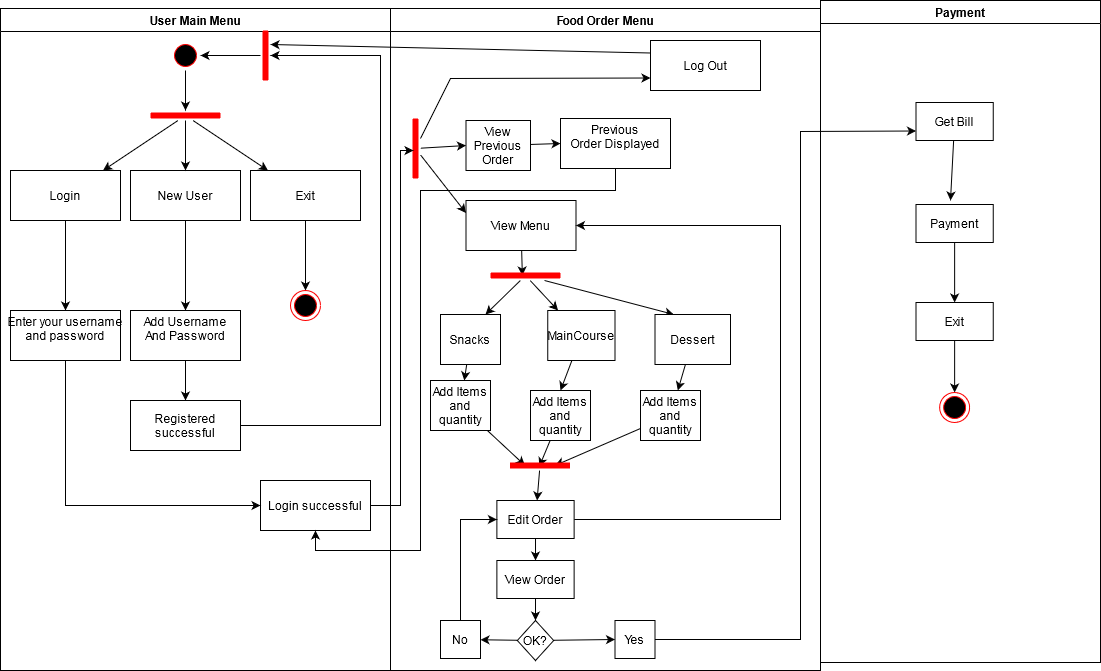

The diagram above was exported from draw.io. Its source (the exported page's mxGraphModel, read from the mxfile embedded in the PNG):
<mxGraphModel dx="1038" dy="557" grid="1" gridSize="10" guides="1" tooltips="1" connect="1" arrows="1" fold="1" page="1" pageScale="1" pageWidth="1169" pageHeight="826" background="#ffffff" math="0" shadow="0">
  <root>
    <mxCell id="0" />
    <mxCell id="1" parent="0" />
    <mxCell id="2" value="User Main Menu" style="swimlane;whiteSpace=wrap" parent="1" vertex="1">
      <mxGeometry x="10" y="128" width="390" height="662" as="geometry" />
    </mxCell>
    <mxCell id="5" value="" style="ellipse;shape=startState;fillColor=#000000;strokeColor=#ff0000;" parent="2" vertex="1">
      <mxGeometry x="170" y="32" width="30" height="30" as="geometry" />
    </mxCell>
    <mxCell id="J_MoD5pJueFYgB8oBWnK-91" style="edgeStyle=none;rounded=0;orthogonalLoop=1;jettySize=auto;html=1;entryX=0.5;entryY=0;entryDx=0;entryDy=0;" edge="1" parent="2" source="J_MoD5pJueFYgB8oBWnK-42" target="J_MoD5pJueFYgB8oBWnK-90">
      <mxGeometry relative="1" as="geometry" />
    </mxCell>
    <object label="Login" id="J_MoD5pJueFYgB8oBWnK-42">
      <mxCell style="" vertex="1" parent="2">
        <mxGeometry x="10" y="162" width="110" height="50" as="geometry" />
      </mxCell>
    </object>
    <mxCell id="J_MoD5pJueFYgB8oBWnK-85" style="edgeStyle=none;rounded=0;orthogonalLoop=1;jettySize=auto;html=1;" edge="1" parent="2" source="J_MoD5pJueFYgB8oBWnK-43" target="J_MoD5pJueFYgB8oBWnK-84">
      <mxGeometry relative="1" as="geometry" />
    </mxCell>
    <object label="New User" id="J_MoD5pJueFYgB8oBWnK-43">
      <mxCell style="" vertex="1" parent="2">
        <mxGeometry x="130" y="162" width="110" height="50" as="geometry" />
      </mxCell>
    </object>
    <mxCell id="J_MoD5pJueFYgB8oBWnK-83" style="edgeStyle=none;rounded=0;orthogonalLoop=1;jettySize=auto;html=1;" edge="1" parent="2" source="J_MoD5pJueFYgB8oBWnK-45" target="J_MoD5pJueFYgB8oBWnK-46">
      <mxGeometry relative="1" as="geometry" />
    </mxCell>
    <object label="Exit" id="J_MoD5pJueFYgB8oBWnK-45">
      <mxCell style="" vertex="1" parent="2">
        <mxGeometry x="250" y="162" width="110" height="50" as="geometry" />
      </mxCell>
    </object>
    <mxCell id="J_MoD5pJueFYgB8oBWnK-46" value="" style="ellipse;shape=endState;fillColor=#000000;strokeColor=#ff0000" vertex="1" parent="2">
      <mxGeometry x="290" y="282" width="30" height="30" as="geometry" />
    </mxCell>
    <mxCell id="J_MoD5pJueFYgB8oBWnK-88" style="edgeStyle=none;rounded=0;orthogonalLoop=1;jettySize=auto;html=1;entryX=0.5;entryY=0;entryDx=0;entryDy=0;" edge="1" parent="2" source="J_MoD5pJueFYgB8oBWnK-84" target="J_MoD5pJueFYgB8oBWnK-87">
      <mxGeometry relative="1" as="geometry" />
    </mxCell>
    <object label="Add Username&#10; And Password&#10;" id="J_MoD5pJueFYgB8oBWnK-84">
      <mxCell style="" vertex="1" parent="2">
        <mxGeometry x="130" y="302" width="110" height="50" as="geometry" />
      </mxCell>
    </object>
    <mxCell id="J_MoD5pJueFYgB8oBWnK-86" style="edgeStyle=none;rounded=0;orthogonalLoop=1;jettySize=auto;html=1;entryX=0.5;entryY=1;entryDx=0;entryDy=0;" edge="1" parent="2" source="J_MoD5pJueFYgB8oBWnK-84" target="J_MoD5pJueFYgB8oBWnK-84">
      <mxGeometry relative="1" as="geometry" />
    </mxCell>
    <object label="Registered &#10;successful" id="J_MoD5pJueFYgB8oBWnK-87">
      <mxCell style="" vertex="1" parent="2">
        <mxGeometry x="130" y="392" width="110" height="50" as="geometry" />
      </mxCell>
    </object>
    <mxCell id="J_MoD5pJueFYgB8oBWnK-89" style="edgeStyle=none;rounded=0;orthogonalLoop=1;jettySize=auto;html=1;" edge="1" parent="2" source="J_MoD5pJueFYgB8oBWnK-87">
      <mxGeometry relative="1" as="geometry">
        <mxPoint x="270" y="47" as="targetPoint" />
        <Array as="points">
          <mxPoint x="380" y="417" />
          <mxPoint x="380" y="232" />
          <mxPoint x="380" y="47" />
        </Array>
      </mxGeometry>
    </mxCell>
    <object label="Enter your username &#10;and password&#10;" id="J_MoD5pJueFYgB8oBWnK-90">
      <mxCell style="" vertex="1" parent="2">
        <mxGeometry x="10" y="302" width="110" height="50" as="geometry" />
      </mxCell>
    </object>
    <object label="Login successful" id="J_MoD5pJueFYgB8oBWnK-93">
      <mxCell style="" vertex="1" parent="2">
        <mxGeometry x="260" y="472" width="110" height="50" as="geometry" />
      </mxCell>
    </object>
    <mxCell id="J_MoD5pJueFYgB8oBWnK-94" style="edgeStyle=none;rounded=0;orthogonalLoop=1;jettySize=auto;html=1;entryX=0;entryY=0.5;entryDx=0;entryDy=0;" edge="1" parent="2" source="J_MoD5pJueFYgB8oBWnK-90" target="J_MoD5pJueFYgB8oBWnK-93">
      <mxGeometry relative="1" as="geometry">
        <mxPoint x="65" y="502" as="targetPoint" />
        <Array as="points">
          <mxPoint x="65" y="497" />
        </Array>
      </mxGeometry>
    </mxCell>
    <mxCell id="J_MoD5pJueFYgB8oBWnK-55" value="" style="shape=line;html=1;strokeWidth=6;strokeColor=#ff0000;" vertex="1" parent="2">
      <mxGeometry x="150" y="102" width="70" height="10" as="geometry" />
    </mxCell>
    <mxCell id="J_MoD5pJueFYgB8oBWnK-76" value="" style="edgeStyle=none;rounded=0;orthogonalLoop=1;jettySize=auto;html=1;" edge="1" parent="2" source="J_MoD5pJueFYgB8oBWnK-55" target="J_MoD5pJueFYgB8oBWnK-42">
      <mxGeometry relative="1" as="geometry" />
    </mxCell>
    <mxCell id="J_MoD5pJueFYgB8oBWnK-77" value="" style="edgeStyle=none;rounded=0;orthogonalLoop=1;jettySize=auto;html=1;" edge="1" parent="2" source="J_MoD5pJueFYgB8oBWnK-55" target="J_MoD5pJueFYgB8oBWnK-43">
      <mxGeometry relative="1" as="geometry" />
    </mxCell>
    <mxCell id="J_MoD5pJueFYgB8oBWnK-78" value="" style="edgeStyle=none;rounded=0;orthogonalLoop=1;jettySize=auto;html=1;" edge="1" parent="2" source="J_MoD5pJueFYgB8oBWnK-55" target="J_MoD5pJueFYgB8oBWnK-45">
      <mxGeometry relative="1" as="geometry" />
    </mxCell>
    <mxCell id="J_MoD5pJueFYgB8oBWnK-82" value="" style="edgeStyle=none;rounded=0;orthogonalLoop=1;jettySize=auto;html=1;" edge="1" parent="2" source="5">
      <mxGeometry relative="1" as="geometry">
        <mxPoint x="185" y="102" as="targetPoint" />
        <Array as="points" />
      </mxGeometry>
    </mxCell>
    <mxCell id="J_MoD5pJueFYgB8oBWnK-113" style="edgeStyle=none;rounded=0;orthogonalLoop=1;jettySize=auto;html=1;entryX=1;entryY=0.5;entryDx=0;entryDy=0;" edge="1" parent="2" source="J_MoD5pJueFYgB8oBWnK-111" target="5">
      <mxGeometry relative="1" as="geometry" />
    </mxCell>
    <mxCell id="J_MoD5pJueFYgB8oBWnK-111" value="" style="shape=line;html=1;strokeWidth=6;strokeColor=#ff0000;direction=south;" vertex="1" parent="2">
      <mxGeometry x="260" y="22" width="10" height="50" as="geometry" />
    </mxCell>
    <mxCell id="3" value="Food Order Menu" style="swimlane;whiteSpace=wrap" parent="1" vertex="1">
      <mxGeometry x="400" y="128" width="430" height="662" as="geometry" />
    </mxCell>
    <mxCell id="J_MoD5pJueFYgB8oBWnK-101" style="edgeStyle=none;rounded=0;orthogonalLoop=1;jettySize=auto;html=1;entryX=0;entryY=0.75;entryDx=0;entryDy=0;" edge="1" parent="3" source="J_MoD5pJueFYgB8oBWnK-95" target="J_MoD5pJueFYgB8oBWnK-100">
      <mxGeometry relative="1" as="geometry">
        <Array as="points">
          <mxPoint x="60" y="70" />
        </Array>
      </mxGeometry>
    </mxCell>
    <mxCell id="J_MoD5pJueFYgB8oBWnK-102" style="edgeStyle=none;rounded=0;orthogonalLoop=1;jettySize=auto;html=1;entryX=0;entryY=0.5;entryDx=0;entryDy=0;" edge="1" parent="3" source="J_MoD5pJueFYgB8oBWnK-95" target="J_MoD5pJueFYgB8oBWnK-99">
      <mxGeometry relative="1" as="geometry" />
    </mxCell>
    <mxCell id="J_MoD5pJueFYgB8oBWnK-103" style="edgeStyle=none;rounded=0;orthogonalLoop=1;jettySize=auto;html=1;entryX=0;entryY=0.25;entryDx=0;entryDy=0;" edge="1" parent="3" source="J_MoD5pJueFYgB8oBWnK-95" target="J_MoD5pJueFYgB8oBWnK-98">
      <mxGeometry relative="1" as="geometry" />
    </mxCell>
    <mxCell id="J_MoD5pJueFYgB8oBWnK-95" value="" style="shape=line;html=1;strokeWidth=6;strokeColor=#ff0000;direction=south;" vertex="1" parent="3">
      <mxGeometry x="20" y="110" width="10" height="60" as="geometry" />
    </mxCell>
    <mxCell id="J_MoD5pJueFYgB8oBWnK-123" style="edgeStyle=none;rounded=0;orthogonalLoop=1;jettySize=auto;html=1;entryX=0.455;entryY=0.5;entryDx=0;entryDy=0;entryPerimeter=0;" edge="1" parent="3" source="J_MoD5pJueFYgB8oBWnK-98" target="J_MoD5pJueFYgB8oBWnK-114">
      <mxGeometry relative="1" as="geometry" />
    </mxCell>
    <object label="View Menu" id="J_MoD5pJueFYgB8oBWnK-98">
      <mxCell style="" vertex="1" parent="3">
        <mxGeometry x="75.5" y="192" width="110" height="50" as="geometry" />
      </mxCell>
    </object>
    <mxCell id="J_MoD5pJueFYgB8oBWnK-106" style="edgeStyle=none;rounded=0;orthogonalLoop=1;jettySize=auto;html=1;entryX=0;entryY=0.5;entryDx=0;entryDy=0;" edge="1" parent="3" source="J_MoD5pJueFYgB8oBWnK-99" target="J_MoD5pJueFYgB8oBWnK-105">
      <mxGeometry relative="1" as="geometry" />
    </mxCell>
    <object label="View &#10;Previous&#10; Order" id="J_MoD5pJueFYgB8oBWnK-99">
      <mxCell style="" vertex="1" parent="3">
        <mxGeometry x="75.5" y="112" width="64.5" height="50" as="geometry" />
      </mxCell>
    </object>
    <object label="Log Out" id="J_MoD5pJueFYgB8oBWnK-100">
      <mxCell style="" vertex="1" parent="3">
        <mxGeometry x="260" y="32" width="110" height="50" as="geometry" />
      </mxCell>
    </object>
    <object label="Previous&#10;Order Displayed&#10;" id="J_MoD5pJueFYgB8oBWnK-105">
      <mxCell style="" vertex="1" parent="3">
        <mxGeometry x="170" y="110" width="110" height="50" as="geometry" />
      </mxCell>
    </object>
    <mxCell id="J_MoD5pJueFYgB8oBWnK-124" style="edgeStyle=none;rounded=0;orthogonalLoop=1;jettySize=auto;html=1;entryX=0.75;entryY=0;entryDx=0;entryDy=0;" edge="1" parent="3" source="J_MoD5pJueFYgB8oBWnK-114" target="J_MoD5pJueFYgB8oBWnK-118">
      <mxGeometry relative="1" as="geometry" />
    </mxCell>
    <mxCell id="J_MoD5pJueFYgB8oBWnK-125" style="edgeStyle=none;rounded=0;orthogonalLoop=1;jettySize=auto;html=1;" edge="1" parent="3" source="J_MoD5pJueFYgB8oBWnK-114" target="J_MoD5pJueFYgB8oBWnK-117">
      <mxGeometry relative="1" as="geometry" />
    </mxCell>
    <mxCell id="J_MoD5pJueFYgB8oBWnK-126" style="edgeStyle=none;rounded=0;orthogonalLoop=1;jettySize=auto;html=1;entryX=0.25;entryY=0;entryDx=0;entryDy=0;" edge="1" parent="3" source="J_MoD5pJueFYgB8oBWnK-114" target="J_MoD5pJueFYgB8oBWnK-116">
      <mxGeometry relative="1" as="geometry" />
    </mxCell>
    <mxCell id="J_MoD5pJueFYgB8oBWnK-114" value="" style="shape=line;html=1;strokeWidth=6;strokeColor=#ff0000;" vertex="1" parent="3">
      <mxGeometry x="100" y="262" width="70" height="10" as="geometry" />
    </mxCell>
    <mxCell id="J_MoD5pJueFYgB8oBWnK-127" style="edgeStyle=none;rounded=0;orthogonalLoop=1;jettySize=auto;html=1;" edge="1" parent="3" source="J_MoD5pJueFYgB8oBWnK-118" target="J_MoD5pJueFYgB8oBWnK-120">
      <mxGeometry relative="1" as="geometry" />
    </mxCell>
    <object label="Snacks" id="J_MoD5pJueFYgB8oBWnK-118">
      <mxCell style="" vertex="1" parent="3">
        <mxGeometry x="50" y="306" width="60" height="50" as="geometry" />
      </mxCell>
    </object>
    <mxCell id="J_MoD5pJueFYgB8oBWnK-128" style="edgeStyle=none;rounded=0;orthogonalLoop=1;jettySize=auto;html=1;entryX=0.5;entryY=0;entryDx=0;entryDy=0;" edge="1" parent="3" source="J_MoD5pJueFYgB8oBWnK-117" target="J_MoD5pJueFYgB8oBWnK-121">
      <mxGeometry relative="1" as="geometry" />
    </mxCell>
    <object label="MainCourse" id="J_MoD5pJueFYgB8oBWnK-117">
      <mxCell style="" vertex="1" parent="3">
        <mxGeometry x="157.25" y="302" width="67.25" height="50" as="geometry" />
      </mxCell>
    </object>
    <mxCell id="J_MoD5pJueFYgB8oBWnK-129" style="edgeStyle=none;rounded=0;orthogonalLoop=1;jettySize=auto;html=1;" edge="1" parent="3" source="J_MoD5pJueFYgB8oBWnK-116" target="J_MoD5pJueFYgB8oBWnK-122">
      <mxGeometry relative="1" as="geometry" />
    </mxCell>
    <object label="Dessert" id="J_MoD5pJueFYgB8oBWnK-116">
      <mxCell style="" vertex="1" parent="3">
        <mxGeometry x="264.5" y="306" width="75.5" height="50" as="geometry" />
      </mxCell>
    </object>
    <mxCell id="J_MoD5pJueFYgB8oBWnK-132" style="edgeStyle=none;rounded=0;orthogonalLoop=1;jettySize=auto;html=1;entryX=0.25;entryY=0.5;entryDx=0;entryDy=0;entryPerimeter=0;" edge="1" parent="3" source="J_MoD5pJueFYgB8oBWnK-120" target="J_MoD5pJueFYgB8oBWnK-130">
      <mxGeometry relative="1" as="geometry" />
    </mxCell>
    <object label="Add Items&#10;and&#10;quantity" id="J_MoD5pJueFYgB8oBWnK-120">
      <mxCell style="" vertex="1" parent="3">
        <mxGeometry x="40" y="372" width="60" height="50" as="geometry" />
      </mxCell>
    </object>
    <mxCell id="J_MoD5pJueFYgB8oBWnK-134" style="edgeStyle=none;rounded=0;orthogonalLoop=1;jettySize=auto;html=1;entryX=0.75;entryY=0.5;entryDx=0;entryDy=0;entryPerimeter=0;" edge="1" parent="3" source="J_MoD5pJueFYgB8oBWnK-122" target="J_MoD5pJueFYgB8oBWnK-130">
      <mxGeometry relative="1" as="geometry">
        <mxPoint x="190" y="442" as="targetPoint" />
      </mxGeometry>
    </mxCell>
    <object label="Add Items&#10;and&#10;quantity" id="J_MoD5pJueFYgB8oBWnK-122">
      <mxCell style="" vertex="1" parent="3">
        <mxGeometry x="250" y="382" width="60" height="50" as="geometry" />
      </mxCell>
    </object>
    <mxCell id="J_MoD5pJueFYgB8oBWnK-133" style="edgeStyle=none;rounded=0;orthogonalLoop=1;jettySize=auto;html=1;entryX=0.489;entryY=0.6;entryDx=0;entryDy=0;entryPerimeter=0;" edge="1" parent="3" source="J_MoD5pJueFYgB8oBWnK-121" target="J_MoD5pJueFYgB8oBWnK-130">
      <mxGeometry relative="1" as="geometry" />
    </mxCell>
    <object label="Add Items&#10;and&#10;quantity" id="J_MoD5pJueFYgB8oBWnK-121">
      <mxCell style="" vertex="1" parent="3">
        <mxGeometry x="140" y="382" width="60" height="50" as="geometry" />
      </mxCell>
    </object>
    <mxCell id="J_MoD5pJueFYgB8oBWnK-138" style="edgeStyle=none;rounded=0;orthogonalLoop=1;jettySize=auto;html=1;" edge="1" parent="3" source="J_MoD5pJueFYgB8oBWnK-130" target="J_MoD5pJueFYgB8oBWnK-135">
      <mxGeometry relative="1" as="geometry" />
    </mxCell>
    <mxCell id="J_MoD5pJueFYgB8oBWnK-130" value="" style="shape=line;html=1;strokeWidth=6;strokeColor=#ff0000;" vertex="1" parent="3">
      <mxGeometry x="119.49999999999999" y="452" width="60" height="10" as="geometry" />
    </mxCell>
    <mxCell id="J_MoD5pJueFYgB8oBWnK-139" style="edgeStyle=none;rounded=0;orthogonalLoop=1;jettySize=auto;html=1;entryX=1;entryY=0.5;entryDx=0;entryDy=0;" edge="1" parent="3" source="J_MoD5pJueFYgB8oBWnK-135" target="J_MoD5pJueFYgB8oBWnK-98">
      <mxGeometry relative="1" as="geometry">
        <Array as="points">
          <mxPoint x="390" y="511" />
          <mxPoint x="390" y="362" />
          <mxPoint x="390" y="217" />
        </Array>
      </mxGeometry>
    </mxCell>
    <mxCell id="J_MoD5pJueFYgB8oBWnK-142" style="edgeStyle=none;rounded=0;orthogonalLoop=1;jettySize=auto;html=1;" edge="1" parent="3" source="J_MoD5pJueFYgB8oBWnK-135" target="J_MoD5pJueFYgB8oBWnK-141">
      <mxGeometry relative="1" as="geometry" />
    </mxCell>
    <object label="Edit Order" id="J_MoD5pJueFYgB8oBWnK-135">
      <mxCell style="" vertex="1" parent="3">
        <mxGeometry x="106.38" y="492" width="77.25" height="38" as="geometry" />
      </mxCell>
    </object>
    <mxCell id="J_MoD5pJueFYgB8oBWnK-146" style="edgeStyle=none;rounded=0;orthogonalLoop=1;jettySize=auto;html=1;" edge="1" parent="3" source="J_MoD5pJueFYgB8oBWnK-141" target="J_MoD5pJueFYgB8oBWnK-145">
      <mxGeometry relative="1" as="geometry" />
    </mxCell>
    <object label="View Order" id="J_MoD5pJueFYgB8oBWnK-141">
      <mxCell style="" vertex="1" parent="3">
        <mxGeometry x="106.38" y="552" width="77.25" height="38" as="geometry" />
      </mxCell>
    </object>
    <mxCell id="J_MoD5pJueFYgB8oBWnK-150" style="edgeStyle=none;rounded=0;orthogonalLoop=1;jettySize=auto;html=1;" edge="1" parent="3" source="J_MoD5pJueFYgB8oBWnK-145" target="J_MoD5pJueFYgB8oBWnK-148">
      <mxGeometry relative="1" as="geometry" />
    </mxCell>
    <mxCell id="J_MoD5pJueFYgB8oBWnK-153" style="edgeStyle=none;rounded=0;orthogonalLoop=1;jettySize=auto;html=1;entryX=0;entryY=0.5;entryDx=0;entryDy=0;" edge="1" parent="3" source="J_MoD5pJueFYgB8oBWnK-145" target="J_MoD5pJueFYgB8oBWnK-152">
      <mxGeometry relative="1" as="geometry" />
    </mxCell>
    <mxCell id="J_MoD5pJueFYgB8oBWnK-145" value="&lt;div&gt;OK?&lt;/div&gt;" style="rhombus;whiteSpace=wrap;html=1;" vertex="1" parent="3">
      <mxGeometry x="126.82" y="612" width="36.37" height="40" as="geometry" />
    </mxCell>
    <mxCell id="J_MoD5pJueFYgB8oBWnK-151" style="edgeStyle=none;rounded=0;orthogonalLoop=1;jettySize=auto;html=1;entryX=0;entryY=0.5;entryDx=0;entryDy=0;" edge="1" parent="3" source="J_MoD5pJueFYgB8oBWnK-148" target="J_MoD5pJueFYgB8oBWnK-135">
      <mxGeometry relative="1" as="geometry">
        <Array as="points">
          <mxPoint x="70" y="511" />
        </Array>
      </mxGeometry>
    </mxCell>
    <object label="No" id="J_MoD5pJueFYgB8oBWnK-148">
      <mxCell style="" vertex="1" parent="3">
        <mxGeometry x="50" y="612" width="40" height="38" as="geometry" />
      </mxCell>
    </object>
    <object label="Yes" id="J_MoD5pJueFYgB8oBWnK-152">
      <mxCell style="" vertex="1" parent="3">
        <mxGeometry x="224.5" y="612" width="40" height="38" as="geometry" />
      </mxCell>
    </object>
    <mxCell id="4" value="Payment" style="swimlane;whiteSpace=wrap" parent="1" vertex="1">
      <mxGeometry x="830" y="120" width="280" height="662" as="geometry" />
    </mxCell>
    <object label="Get Bill" id="J_MoD5pJueFYgB8oBWnK-144">
      <mxCell style="" vertex="1" parent="4">
        <mxGeometry x="95.5" y="102" width="77.25" height="38" as="geometry" />
      </mxCell>
    </object>
    <mxCell id="J_MoD5pJueFYgB8oBWnK-159" style="edgeStyle=none;rounded=0;orthogonalLoop=1;jettySize=auto;html=1;entryX=0.5;entryY=0;entryDx=0;entryDy=0;" edge="1" parent="4" source="J_MoD5pJueFYgB8oBWnK-155" target="J_MoD5pJueFYgB8oBWnK-158">
      <mxGeometry relative="1" as="geometry" />
    </mxCell>
    <object label="Payment" id="J_MoD5pJueFYgB8oBWnK-155">
      <mxCell style="" vertex="1" parent="4">
        <mxGeometry x="95.5" y="204" width="77.25" height="38" as="geometry" />
      </mxCell>
    </object>
    <mxCell id="J_MoD5pJueFYgB8oBWnK-161" style="edgeStyle=none;rounded=0;orthogonalLoop=1;jettySize=auto;html=1;entryX=0.5;entryY=0;entryDx=0;entryDy=0;" edge="1" parent="4" source="J_MoD5pJueFYgB8oBWnK-158" target="J_MoD5pJueFYgB8oBWnK-160">
      <mxGeometry relative="1" as="geometry" />
    </mxCell>
    <object label="Exit" id="J_MoD5pJueFYgB8oBWnK-158">
      <mxCell style="" vertex="1" parent="4">
        <mxGeometry x="95.5" y="302" width="77.25" height="38" as="geometry" />
      </mxCell>
    </object>
    <mxCell id="J_MoD5pJueFYgB8oBWnK-160" value="" style="ellipse;html=1;shape=endState;fillColor=#000000;strokeColor=#ff0000;" vertex="1" parent="4">
      <mxGeometry x="119.13" y="392" width="30" height="30" as="geometry" />
    </mxCell>
    <mxCell id="J_MoD5pJueFYgB8oBWnK-97" style="edgeStyle=none;rounded=0;orthogonalLoop=1;jettySize=auto;html=1;entryX=0.533;entryY=0.7;entryDx=0;entryDy=0;entryPerimeter=0;" edge="1" parent="1" source="J_MoD5pJueFYgB8oBWnK-93" target="J_MoD5pJueFYgB8oBWnK-95">
      <mxGeometry relative="1" as="geometry">
        <mxPoint x="470" y="280" as="targetPoint" />
        <Array as="points">
          <mxPoint x="410" y="625" />
          <mxPoint x="410" y="270" />
          <mxPoint x="420" y="270" />
        </Array>
      </mxGeometry>
    </mxCell>
    <mxCell id="J_MoD5pJueFYgB8oBWnK-104" style="edgeStyle=none;rounded=0;orthogonalLoop=1;jettySize=auto;html=1;exitX=0;exitY=0.25;exitDx=0;exitDy=0;" edge="1" parent="1" source="J_MoD5pJueFYgB8oBWnK-100">
      <mxGeometry relative="1" as="geometry">
        <mxPoint x="541" y="160" as="sourcePoint" />
        <mxPoint x="280" y="164" as="targetPoint" />
        <Array as="points" />
      </mxGeometry>
    </mxCell>
    <mxCell id="J_MoD5pJueFYgB8oBWnK-108" style="edgeStyle=none;rounded=0;orthogonalLoop=1;jettySize=auto;html=1;entryX=0.5;entryY=1;entryDx=0;entryDy=0;exitX=0.5;exitY=1;exitDx=0;exitDy=0;" edge="1" parent="1" source="J_MoD5pJueFYgB8oBWnK-105" target="J_MoD5pJueFYgB8oBWnK-93">
      <mxGeometry relative="1" as="geometry">
        <mxPoint x="640" y="330" as="sourcePoint" />
        <mxPoint x="320" y="670" as="targetPoint" />
        <Array as="points">
          <mxPoint x="625" y="310" />
          <mxPoint x="430" y="310" />
          <mxPoint x="430" y="400" />
          <mxPoint x="430" y="670" />
          <mxPoint x="325" y="670" />
        </Array>
      </mxGeometry>
    </mxCell>
    <mxCell id="J_MoD5pJueFYgB8oBWnK-154" style="edgeStyle=none;rounded=0;orthogonalLoop=1;jettySize=auto;html=1;entryX=0;entryY=0.75;entryDx=0;entryDy=0;" edge="1" parent="1" source="J_MoD5pJueFYgB8oBWnK-152" target="J_MoD5pJueFYgB8oBWnK-144">
      <mxGeometry relative="1" as="geometry">
        <Array as="points">
          <mxPoint x="810" y="759" />
          <mxPoint x="810" y="251" />
        </Array>
      </mxGeometry>
    </mxCell>
    <mxCell id="J_MoD5pJueFYgB8oBWnK-156" style="edgeStyle=none;rounded=0;orthogonalLoop=1;jettySize=auto;html=1;" edge="1" parent="1" source="J_MoD5pJueFYgB8oBWnK-144">
      <mxGeometry relative="1" as="geometry">
        <mxPoint x="960" y="320" as="targetPoint" />
      </mxGeometry>
    </mxCell>
  </root>
</mxGraphModel>